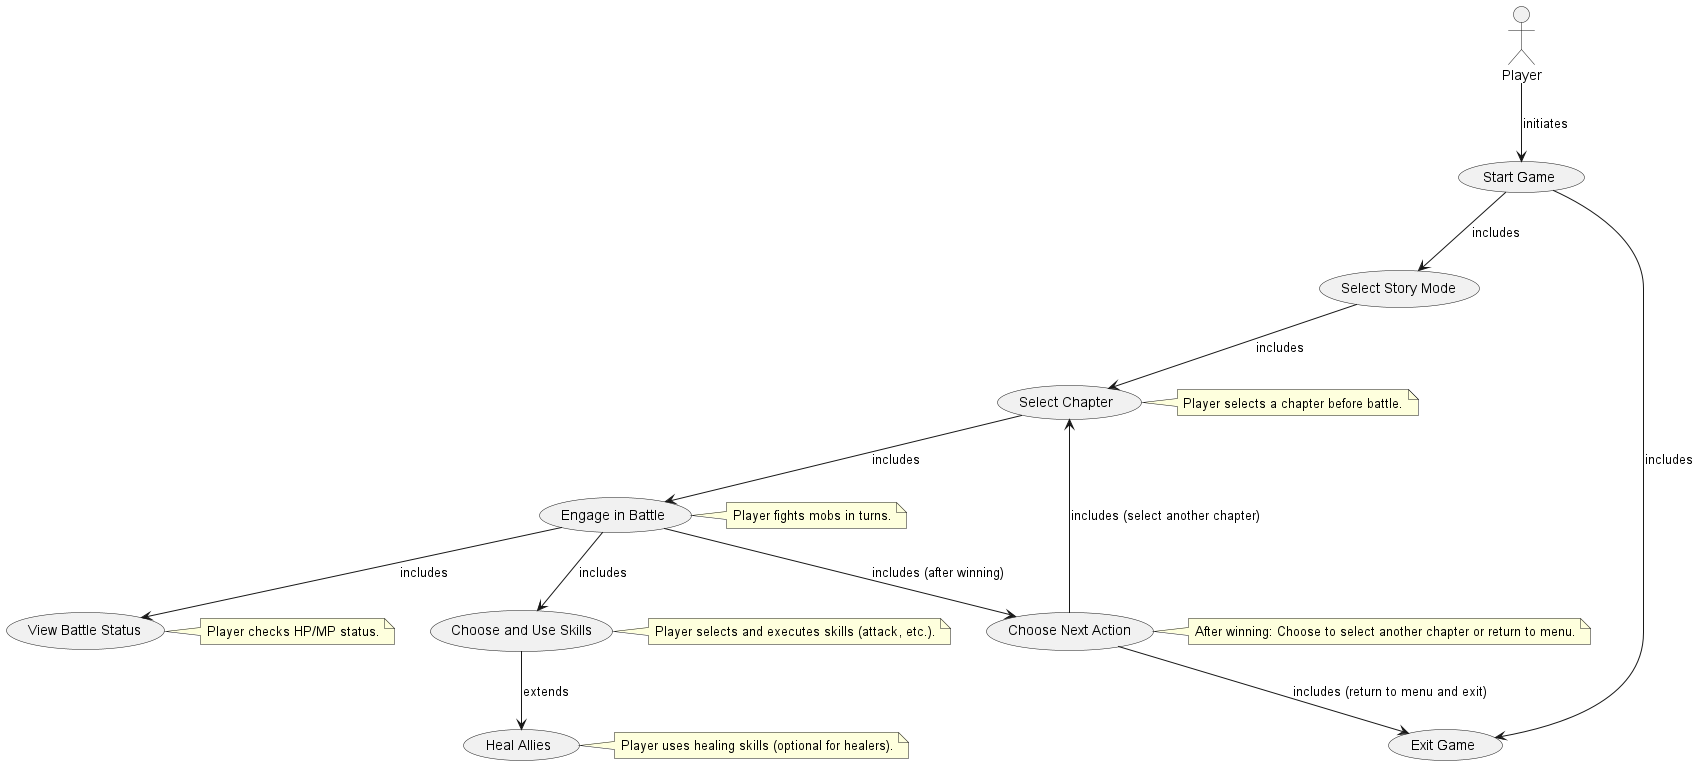

The diagram above was rendered by PlantUML. Its source (embedded in the PNG):
@startuml Use Case Diagram

actor Player

usecase "Start Game" as UC1
usecase "Select Story Mode" as UC2
usecase "Select Chapter" as UC3
usecase "Engage in Battle" as UC4
usecase "View Battle Status" as UC5
usecase "Choose and Use Skills" as UC6
usecase "Heal Allies" as UC7
usecase "Choose Next Action" as UC8
usecase "Exit Game" as UC9

Player --> UC1 : initiates
UC1 --> UC2 : includes
UC2 --> UC3 : includes
UC3 --> UC4 : includes
UC4 --> UC6 : includes
UC4 --> UC5 : includes
UC6 --> UC7 : extends
UC4 --> UC8 : includes (after winning)
UC8 --> UC3 : includes (select another chapter)
UC8 --> UC9 : includes (return to menu and exit)
UC1 --> UC9 : includes

note right of UC3
  Player selects a chapter before battle.
end note

note right of UC4
  Player fights mobs in turns.
end note

note right of UC5
  Player checks HP/MP status.
end note

note right of UC6
  Player selects and executes skills (attack, etc.).
end note

note right of UC7
  Player uses healing skills (optional for healers).
end note

note right of UC8
  After winning: Choose to select another chapter or return to menu.
end note

@enduml